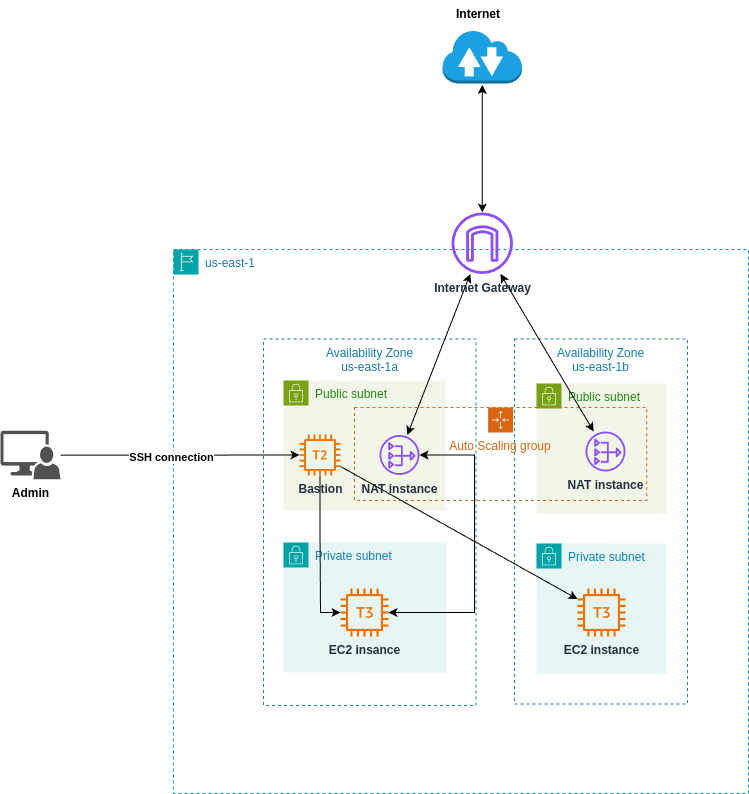

The diagram above was exported from draw.io. Its source (the exported page's mxGraphModel, read from the mxfile embedded in the PNG):
<mxGraphModel dx="1844" dy="1673" grid="0" gridSize="10" guides="1" tooltips="1" connect="1" arrows="1" fold="1" page="1" pageScale="1" pageWidth="850" pageHeight="1100" math="0" shadow="0">
  <root>
    <mxCell id="0" />
    <mxCell id="1" parent="0" />
    <mxCell id="RQ-_gPhDWQ9-eBlNo0Ii-9" value="Public subnet" style="points=[[0,0],[0.25,0],[0.5,0],[0.75,0],[1,0],[1,0.25],[1,0.5],[1,0.75],[1,1],[0.75,1],[0.5,1],[0.25,1],[0,1],[0,0.75],[0,0.5],[0,0.25]];outlineConnect=0;gradientColor=none;html=1;whiteSpace=wrap;fontSize=12;fontStyle=0;container=1;pointerEvents=0;collapsible=0;recursiveResize=0;shape=mxgraph.aws4.group;grIcon=mxgraph.aws4.group_security_group;grStroke=0;strokeColor=#7AA116;fillColor=#F2F6E8;verticalAlign=top;align=left;spacingLeft=30;fontColor=#248814;dashed=0;" parent="1" vertex="1">
      <mxGeometry x="519" y="233" width="130" height="130" as="geometry" />
    </mxCell>
    <mxCell id="RQ-_gPhDWQ9-eBlNo0Ii-7" value="Public subnet" style="points=[[0,0],[0.25,0],[0.5,0],[0.75,0],[1,0],[1,0.25],[1,0.5],[1,0.75],[1,1],[0.75,1],[0.5,1],[0.25,1],[0,1],[0,0.75],[0,0.5],[0,0.25]];outlineConnect=0;gradientColor=none;html=1;whiteSpace=wrap;fontSize=12;fontStyle=0;container=1;pointerEvents=0;collapsible=0;recursiveResize=0;shape=mxgraph.aws4.group;grIcon=mxgraph.aws4.group_security_group;grStroke=0;strokeColor=#7AA116;fillColor=#F2F6E8;verticalAlign=top;align=left;spacingLeft=30;fontColor=#248814;dashed=0;" parent="1" vertex="1">
      <mxGeometry x="266" y="230" width="162" height="130" as="geometry" />
    </mxCell>
    <mxCell id="RQ-_gPhDWQ9-eBlNo0Ii-1" value="us-east-1" style="points=[[0,0],[0.25,0],[0.5,0],[0.75,0],[1,0],[1,0.25],[1,0.5],[1,0.75],[1,1],[0.75,1],[0.5,1],[0.25,1],[0,1],[0,0.75],[0,0.5],[0,0.25]];outlineConnect=0;gradientColor=none;html=1;whiteSpace=wrap;fontSize=12;fontStyle=0;container=1;pointerEvents=0;collapsible=0;recursiveResize=0;shape=mxgraph.aws4.group;grIcon=mxgraph.aws4.group_region;strokeColor=#00A4A6;fillColor=none;verticalAlign=top;align=left;spacingLeft=30;fontColor=#147EBA;dashed=1;" parent="1" vertex="1">
      <mxGeometry x="156" y="99" width="575" height="544" as="geometry" />
    </mxCell>
    <mxCell id="RQ-_gPhDWQ9-eBlNo0Ii-4" value="Availability Zone&lt;div&gt;us-east-1b&lt;/div&gt;" style="fillColor=none;strokeColor=#147EBA;dashed=1;verticalAlign=top;fontStyle=0;fontColor=#147EBA;whiteSpace=wrap;html=1;" parent="RQ-_gPhDWQ9-eBlNo0Ii-1" vertex="1">
      <mxGeometry x="341" y="89.5" width="173" height="365" as="geometry" />
    </mxCell>
    <mxCell id="RQ-_gPhDWQ9-eBlNo0Ii-18" value="&lt;b&gt;NAT instance&lt;/b&gt;" style="sketch=0;outlineConnect=0;fontColor=#232F3E;gradientColor=none;fillColor=#8C4FFF;strokeColor=none;dashed=0;verticalLabelPosition=bottom;verticalAlign=top;align=center;html=1;fontSize=12;fontStyle=0;aspect=fixed;pointerEvents=1;shape=mxgraph.aws4.nat_gateway;" parent="RQ-_gPhDWQ9-eBlNo0Ii-1" vertex="1">
      <mxGeometry x="412" y="182" width="40" height="40" as="geometry" />
    </mxCell>
    <mxCell id="RQ-_gPhDWQ9-eBlNo0Ii-29" value="Auto Scaling group" style="points=[[0,0],[0.25,0],[0.5,0],[0.75,0],[1,0],[1,0.25],[1,0.5],[1,0.75],[1,1],[0.75,1],[0.5,1],[0.25,1],[0,1],[0,0.75],[0,0.5],[0,0.25]];outlineConnect=0;gradientColor=none;html=1;whiteSpace=wrap;fontSize=12;fontStyle=0;container=1;pointerEvents=0;collapsible=0;recursiveResize=0;shape=mxgraph.aws4.groupCenter;grIcon=mxgraph.aws4.group_auto_scaling_group;grStroke=1;strokeColor=#D86613;fillColor=none;verticalAlign=top;align=center;fontColor=#D86613;dashed=1;spacingTop=25;" parent="RQ-_gPhDWQ9-eBlNo0Ii-1" vertex="1">
      <mxGeometry x="181" y="158" width="292.25" height="93" as="geometry" />
    </mxCell>
    <mxCell id="RQ-_gPhDWQ9-eBlNo0Ii-17" value="&lt;b&gt;NAT instance&lt;/b&gt;" style="sketch=0;outlineConnect=0;fontColor=#232F3E;gradientColor=none;fillColor=#8C4FFF;strokeColor=none;dashed=0;verticalLabelPosition=bottom;verticalAlign=top;align=center;html=1;fontSize=12;fontStyle=0;aspect=fixed;pointerEvents=1;shape=mxgraph.aws4.nat_gateway;" parent="RQ-_gPhDWQ9-eBlNo0Ii-29" vertex="1">
      <mxGeometry x="25" y="27.5" width="40" height="40" as="geometry" />
    </mxCell>
    <mxCell id="RQ-_gPhDWQ9-eBlNo0Ii-3" value="Availability Zone&lt;div&gt;us-east-1a&lt;/div&gt;" style="fillColor=none;strokeColor=#147EBA;dashed=1;verticalAlign=top;fontStyle=0;fontColor=#147EBA;whiteSpace=wrap;html=1;" parent="RQ-_gPhDWQ9-eBlNo0Ii-29" vertex="1">
      <mxGeometry x="-91" y="-68.5" width="212.5" height="366.5" as="geometry" />
    </mxCell>
    <mxCell id="RQ-_gPhDWQ9-eBlNo0Ii-31" value="&lt;b&gt;Bastion&lt;/b&gt;" style="sketch=0;outlineConnect=0;fontColor=#232F3E;gradientColor=none;fillColor=#ED7100;strokeColor=none;dashed=0;verticalLabelPosition=bottom;verticalAlign=top;align=center;html=1;fontSize=12;fontStyle=0;aspect=fixed;pointerEvents=1;shape=mxgraph.aws4.t2_instance;" parent="RQ-_gPhDWQ9-eBlNo0Ii-29" vertex="1">
      <mxGeometry x="-55" y="27" width="41" height="41" as="geometry" />
    </mxCell>
    <mxCell id="RQ-_gPhDWQ9-eBlNo0Ii-8" value="Private subnet" style="points=[[0,0],[0.25,0],[0.5,0],[0.75,0],[1,0],[1,0.25],[1,0.5],[1,0.75],[1,1],[0.75,1],[0.5,1],[0.25,1],[0,1],[0,0.75],[0,0.5],[0,0.25]];outlineConnect=0;gradientColor=none;html=1;whiteSpace=wrap;fontSize=12;fontStyle=0;container=1;pointerEvents=0;collapsible=0;recursiveResize=0;shape=mxgraph.aws4.group;grIcon=mxgraph.aws4.group_security_group;grStroke=0;strokeColor=#00A4A6;fillColor=#E6F6F7;verticalAlign=top;align=left;spacingLeft=30;fontColor=#147EBA;dashed=0;" parent="1" vertex="1">
      <mxGeometry x="266" y="392" width="163" height="130" as="geometry" />
    </mxCell>
    <mxCell id="RQ-_gPhDWQ9-eBlNo0Ii-13" value="&lt;b&gt;EC2 insance&lt;/b&gt;" style="sketch=0;outlineConnect=0;fontColor=#232F3E;gradientColor=none;fillColor=#ED7100;strokeColor=none;dashed=0;verticalLabelPosition=bottom;verticalAlign=top;align=center;html=1;fontSize=12;fontStyle=0;aspect=fixed;pointerEvents=1;shape=mxgraph.aws4.t3_instance;" parent="RQ-_gPhDWQ9-eBlNo0Ii-8" vertex="1">
      <mxGeometry x="57" y="46" width="48" height="48" as="geometry" />
    </mxCell>
    <mxCell id="RQ-_gPhDWQ9-eBlNo0Ii-15" value="Private subnet" style="points=[[0,0],[0.25,0],[0.5,0],[0.75,0],[1,0],[1,0.25],[1,0.5],[1,0.75],[1,1],[0.75,1],[0.5,1],[0.25,1],[0,1],[0,0.75],[0,0.5],[0,0.25]];outlineConnect=0;gradientColor=none;html=1;whiteSpace=wrap;fontSize=12;fontStyle=0;container=1;pointerEvents=0;collapsible=0;recursiveResize=0;shape=mxgraph.aws4.group;grIcon=mxgraph.aws4.group_security_group;grStroke=0;strokeColor=#00A4A6;fillColor=#E6F6F7;verticalAlign=top;align=left;spacingLeft=30;fontColor=#147EBA;dashed=0;" parent="1" vertex="1">
      <mxGeometry x="519" y="393" width="130" height="130" as="geometry" />
    </mxCell>
    <mxCell id="RQ-_gPhDWQ9-eBlNo0Ii-16" value="&lt;b&gt;EC2 instance&lt;/b&gt;" style="sketch=0;outlineConnect=0;fontColor=#232F3E;gradientColor=none;fillColor=#ED7100;strokeColor=none;dashed=0;verticalLabelPosition=bottom;verticalAlign=top;align=center;html=1;fontSize=12;fontStyle=0;aspect=fixed;pointerEvents=1;shape=mxgraph.aws4.t3_instance;" parent="RQ-_gPhDWQ9-eBlNo0Ii-15" vertex="1">
      <mxGeometry x="41" y="45" width="48" height="48" as="geometry" />
    </mxCell>
    <mxCell id="RQ-_gPhDWQ9-eBlNo0Ii-27" style="edgeStyle=orthogonalEdgeStyle;rounded=0;orthogonalLoop=1;jettySize=auto;html=1;startArrow=classic;startFill=1;" parent="1" source="RQ-_gPhDWQ9-eBlNo0Ii-19" edge="1">
      <mxGeometry relative="1" as="geometry">
        <mxPoint x="464.75" y="-65.59999084472656" as="targetPoint" />
      </mxGeometry>
    </mxCell>
    <mxCell id="RQ-_gPhDWQ9-eBlNo0Ii-19" value="&lt;b&gt;Internet Gateway&lt;/b&gt;" style="sketch=0;outlineConnect=0;fontColor=#232F3E;gradientColor=none;fillColor=#8C4FFF;strokeColor=none;dashed=0;verticalLabelPosition=bottom;verticalAlign=top;align=center;html=1;fontSize=12;fontStyle=0;aspect=fixed;pointerEvents=1;shape=mxgraph.aws4.internet_gateway;" parent="1" vertex="1">
      <mxGeometry x="434" y="62" width="61.5" height="61.5" as="geometry" />
    </mxCell>
    <mxCell id="RQ-_gPhDWQ9-eBlNo0Ii-23" style="rounded=0;orthogonalLoop=1;jettySize=auto;html=1;startArrow=classic;startFill=1;" parent="1" source="RQ-_gPhDWQ9-eBlNo0Ii-17" target="RQ-_gPhDWQ9-eBlNo0Ii-19" edge="1">
      <mxGeometry relative="1" as="geometry" />
    </mxCell>
    <mxCell id="RQ-_gPhDWQ9-eBlNo0Ii-24" style="rounded=0;orthogonalLoop=1;jettySize=auto;html=1;startArrow=classic;startFill=1;" parent="1" source="RQ-_gPhDWQ9-eBlNo0Ii-18" target="RQ-_gPhDWQ9-eBlNo0Ii-19" edge="1">
      <mxGeometry relative="1" as="geometry">
        <mxPoint x="465.20001220703125" y="129.6000213623047" as="targetPoint" />
      </mxGeometry>
    </mxCell>
    <mxCell id="RQ-_gPhDWQ9-eBlNo0Ii-26" value="&lt;div&gt;&lt;br&gt;&lt;/div&gt;" style="outlineConnect=0;dashed=0;verticalLabelPosition=bottom;verticalAlign=top;align=center;html=1;shape=mxgraph.aws3.internet_2;fillColor=#1ba1e2;strokeColor=#006EAF;fontColor=#ffffff;" parent="1" vertex="1">
      <mxGeometry x="425" y="-121" width="79.5" height="54" as="geometry" />
    </mxCell>
    <mxCell id="RQ-_gPhDWQ9-eBlNo0Ii-28" value="&lt;font color=&quot;#000000&quot; style=&quot;forced-color-adjust: none;&quot;&gt;&lt;b style=&quot;forced-color-adjust: none;&quot;&gt;Internet&lt;/b&gt;&lt;/font&gt;&lt;div style=&quot;forced-color-adjust: none;&quot;&gt;&lt;br style=&quot;forced-color-adjust: none; color: rgb(255, 255, 255); font-family: Helvetica; font-size: 12px; font-style: normal; font-variant-ligatures: normal; font-variant-caps: normal; font-weight: 400; letter-spacing: normal; orphans: 2; text-align: center; text-indent: 0px; text-transform: none; widows: 2; word-spacing: 0px; -webkit-text-stroke-width: 0px; white-space: nowrap; background-color: rgb(251, 251, 251); text-decoration-thickness: initial; text-decoration-style: initial; text-decoration-color: initial;&quot;&gt;&lt;/div&gt;" style="text;whiteSpace=wrap;html=1;" parent="1" vertex="1">
      <mxGeometry x="436.99999999999994" y="-150" width="51.2" height="25.8" as="geometry" />
    </mxCell>
    <mxCell id="RQ-_gPhDWQ9-eBlNo0Ii-35" style="edgeStyle=orthogonalEdgeStyle;rounded=0;orthogonalLoop=1;jettySize=auto;html=1;startArrow=classic;startFill=1;" parent="1" source="RQ-_gPhDWQ9-eBlNo0Ii-17" target="RQ-_gPhDWQ9-eBlNo0Ii-13" edge="1">
      <mxGeometry relative="1" as="geometry">
        <Array as="points">
          <mxPoint x="457" y="305" />
          <mxPoint x="457" y="462" />
        </Array>
      </mxGeometry>
    </mxCell>
    <mxCell id="RQ-_gPhDWQ9-eBlNo0Ii-37" style="edgeStyle=orthogonalEdgeStyle;rounded=0;orthogonalLoop=1;jettySize=auto;html=1;" parent="1" source="RQ-_gPhDWQ9-eBlNo0Ii-36" target="RQ-_gPhDWQ9-eBlNo0Ii-31" edge="1">
      <mxGeometry relative="1" as="geometry" />
    </mxCell>
    <mxCell id="RQ-_gPhDWQ9-eBlNo0Ii-38" value="&lt;b&gt;SSH connection&lt;/b&gt;" style="edgeLabel;html=1;align=center;verticalAlign=middle;resizable=0;points=[];" parent="RQ-_gPhDWQ9-eBlNo0Ii-37" vertex="1" connectable="0">
      <mxGeometry x="-0.077" y="-2" relative="1" as="geometry">
        <mxPoint as="offset" />
      </mxGeometry>
    </mxCell>
    <mxCell id="RQ-_gPhDWQ9-eBlNo0Ii-36" value="&lt;b&gt;Admin&lt;/b&gt;" style="sketch=0;pointerEvents=1;shadow=0;dashed=0;html=1;strokeColor=none;labelPosition=center;verticalLabelPosition=bottom;verticalAlign=top;align=center;fillColor=#515151;shape=mxgraph.mscae.system_center.admin_console" parent="1" vertex="1">
      <mxGeometry x="-17" y="280.25" width="60" height="48.5" as="geometry" />
    </mxCell>
    <mxCell id="RQ-_gPhDWQ9-eBlNo0Ii-39" style="edgeStyle=orthogonalEdgeStyle;rounded=0;orthogonalLoop=1;jettySize=auto;html=1;" parent="1" source="RQ-_gPhDWQ9-eBlNo0Ii-31" target="RQ-_gPhDWQ9-eBlNo0Ii-13" edge="1">
      <mxGeometry relative="1" as="geometry">
        <Array as="points">
          <mxPoint x="303" y="382" />
          <mxPoint x="303" y="462" />
        </Array>
      </mxGeometry>
    </mxCell>
    <mxCell id="RQ-_gPhDWQ9-eBlNo0Ii-40" style="rounded=0;orthogonalLoop=1;jettySize=auto;html=1;" parent="1" source="RQ-_gPhDWQ9-eBlNo0Ii-31" target="RQ-_gPhDWQ9-eBlNo0Ii-16" edge="1">
      <mxGeometry relative="1" as="geometry" />
    </mxCell>
  </root>
</mxGraphModel>